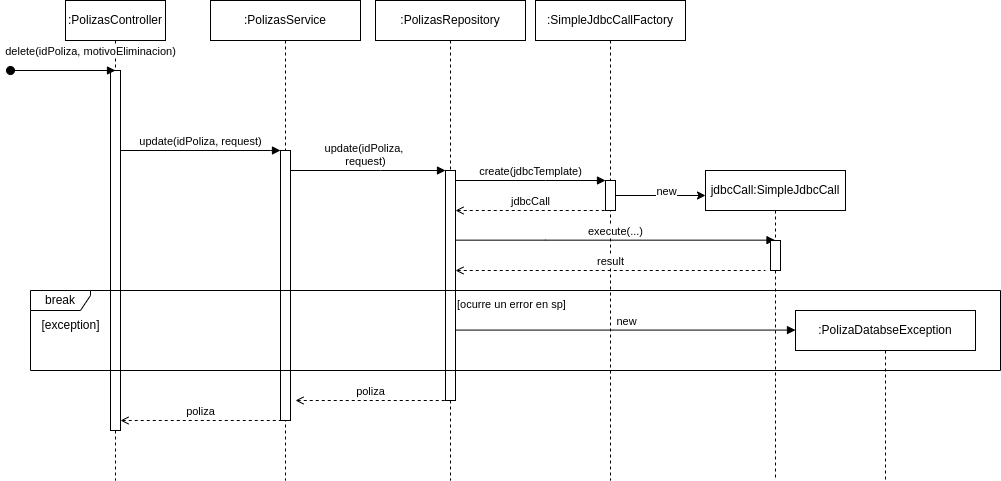

The diagram above was exported from draw.io. Its source (the exported page's mxGraphModel, read from the mxfile embedded in the PNG):
<mxGraphModel dx="1194" dy="683" grid="1" gridSize="10" guides="1" tooltips="1" connect="1" arrows="1" fold="1" page="1" pageScale="1" pageWidth="1390" pageHeight="980" math="0" shadow="0">
  <root>
    <mxCell id="ksYliI6rLe8x6uas_n2e-0" />
    <mxCell id="ksYliI6rLe8x6uas_n2e-1" parent="ksYliI6rLe8x6uas_n2e-0" />
    <mxCell id="Ii8orFDFkJZt7M-GJv-3-0" value=":PolizasController" style="shape=umlLifeline;perimeter=lifelinePerimeter;whiteSpace=wrap;html=1;container=0;dropTarget=0;collapsible=0;recursiveResize=0;outlineConnect=0;portConstraint=eastwest;newEdgeStyle={&quot;edgeStyle&quot;:&quot;elbowEdgeStyle&quot;,&quot;elbow&quot;:&quot;vertical&quot;,&quot;curved&quot;:0,&quot;rounded&quot;:0};" vertex="1" parent="ksYliI6rLe8x6uas_n2e-1">
      <mxGeometry x="75" y="40" width="100" height="480" as="geometry" />
    </mxCell>
    <mxCell id="Ii8orFDFkJZt7M-GJv-3-1" value="" style="html=1;points=[];perimeter=orthogonalPerimeter;outlineConnect=0;targetShapes=umlLifeline;portConstraint=eastwest;newEdgeStyle={&quot;edgeStyle&quot;:&quot;elbowEdgeStyle&quot;,&quot;elbow&quot;:&quot;vertical&quot;,&quot;curved&quot;:0,&quot;rounded&quot;:0};" vertex="1" parent="Ii8orFDFkJZt7M-GJv-3-0">
      <mxGeometry x="45" y="70" width="10" height="360" as="geometry" />
    </mxCell>
    <mxCell id="Ii8orFDFkJZt7M-GJv-3-2" value="delete(idPoliza, motivoEliminacion)" style="html=1;verticalAlign=bottom;startArrow=oval;endArrow=block;startSize=8;edgeStyle=elbowEdgeStyle;elbow=vertical;curved=0;rounded=0;" edge="1" parent="Ii8orFDFkJZt7M-GJv-3-0">
      <mxGeometry x="0.5207" y="10" relative="1" as="geometry">
        <mxPoint x="-55" y="70" as="sourcePoint" />
        <mxPoint x="50" y="70" as="targetPoint" />
        <mxPoint as="offset" />
      </mxGeometry>
    </mxCell>
    <mxCell id="Ii8orFDFkJZt7M-GJv-3-6" value=":PolizasService" style="shape=umlLifeline;perimeter=lifelinePerimeter;whiteSpace=wrap;html=1;container=0;dropTarget=0;collapsible=0;recursiveResize=0;outlineConnect=0;portConstraint=eastwest;newEdgeStyle={&quot;edgeStyle&quot;:&quot;elbowEdgeStyle&quot;,&quot;elbow&quot;:&quot;vertical&quot;,&quot;curved&quot;:0,&quot;rounded&quot;:0};" vertex="1" parent="ksYliI6rLe8x6uas_n2e-1">
      <mxGeometry x="220" y="40" width="150" height="480" as="geometry" />
    </mxCell>
    <mxCell id="Ii8orFDFkJZt7M-GJv-3-7" value="" style="html=1;points=[];perimeter=orthogonalPerimeter;outlineConnect=0;targetShapes=umlLifeline;portConstraint=eastwest;newEdgeStyle={&quot;edgeStyle&quot;:&quot;elbowEdgeStyle&quot;,&quot;elbow&quot;:&quot;vertical&quot;,&quot;curved&quot;:0,&quot;rounded&quot;:0};" vertex="1" parent="Ii8orFDFkJZt7M-GJv-3-6">
      <mxGeometry x="70" y="150" width="10" height="270" as="geometry" />
    </mxCell>
    <mxCell id="Ii8orFDFkJZt7M-GJv-3-8" value="&lt;font style=&quot;font-size: 11px;&quot;&gt;update(idPoliza, request)&lt;/font&gt;" style="html=1;verticalAlign=bottom;endArrow=block;edgeStyle=elbowEdgeStyle;elbow=vertical;curved=0;rounded=0;" edge="1" parent="ksYliI6rLe8x6uas_n2e-1" source="Ii8orFDFkJZt7M-GJv-3-1" target="Ii8orFDFkJZt7M-GJv-3-7">
      <mxGeometry relative="1" as="geometry">
        <mxPoint x="310" y="130" as="sourcePoint" />
        <Array as="points">
          <mxPoint x="280" y="190" />
          <mxPoint x="230" y="180" />
          <mxPoint x="395" y="130" />
        </Array>
        <mxPoint x="445" y="130" as="targetPoint" />
      </mxGeometry>
    </mxCell>
    <mxCell id="Ii8orFDFkJZt7M-GJv-3-9" value="&lt;font style=&quot;font-size: 11px;&quot;&gt;update(idPoliza,&amp;nbsp;&lt;br&gt;request)&lt;/font&gt;" style="html=1;verticalAlign=bottom;endArrow=block;edgeStyle=elbowEdgeStyle;elbow=vertical;curved=0;rounded=0;fillOpacity=100;arcSize=20;" edge="1" parent="ksYliI6rLe8x6uas_n2e-1" source="Ii8orFDFkJZt7M-GJv-3-7" target="Ii8orFDFkJZt7M-GJv-3-12">
      <mxGeometry x="-0.0323" relative="1" as="geometry">
        <mxPoint x="305" y="210" as="sourcePoint" />
        <Array as="points">
          <mxPoint x="390" y="210" />
        </Array>
        <mxPoint x="470" y="210" as="targetPoint" />
        <mxPoint as="offset" />
      </mxGeometry>
    </mxCell>
    <mxCell id="Ii8orFDFkJZt7M-GJv-3-11" value=":PolizasRepository" style="shape=umlLifeline;perimeter=lifelinePerimeter;whiteSpace=wrap;html=1;container=0;dropTarget=0;collapsible=0;recursiveResize=0;outlineConnect=0;portConstraint=eastwest;newEdgeStyle={&quot;edgeStyle&quot;:&quot;elbowEdgeStyle&quot;,&quot;elbow&quot;:&quot;vertical&quot;,&quot;curved&quot;:0,&quot;rounded&quot;:0};" vertex="1" parent="ksYliI6rLe8x6uas_n2e-1">
      <mxGeometry x="385" y="40" width="150" height="480" as="geometry" />
    </mxCell>
    <mxCell id="Ii8orFDFkJZt7M-GJv-3-12" value="" style="html=1;points=[];perimeter=orthogonalPerimeter;outlineConnect=0;targetShapes=umlLifeline;portConstraint=eastwest;newEdgeStyle={&quot;edgeStyle&quot;:&quot;elbowEdgeStyle&quot;,&quot;elbow&quot;:&quot;vertical&quot;,&quot;curved&quot;:0,&quot;rounded&quot;:0};" vertex="1" parent="Ii8orFDFkJZt7M-GJv-3-11">
      <mxGeometry x="70" y="170" width="10" height="230" as="geometry" />
    </mxCell>
    <mxCell id="Ii8orFDFkJZt7M-GJv-3-13" value="poliza" style="html=1;verticalAlign=bottom;endArrow=none;edgeStyle=elbowEdgeStyle;elbow=vertical;curved=0;rounded=0;startArrow=open;startFill=0;endFill=0;dashed=1;" edge="1" parent="ksYliI6rLe8x6uas_n2e-1" target="Ii8orFDFkJZt7M-GJv-3-12">
      <mxGeometry relative="1" as="geometry">
        <mxPoint x="305" y="440" as="sourcePoint" />
        <Array as="points">
          <mxPoint x="395" y="440" />
          <mxPoint x="425" y="310" />
          <mxPoint x="415" y="260" />
          <mxPoint x="360" y="240" />
        </Array>
        <mxPoint x="440" y="240" as="targetPoint" />
      </mxGeometry>
    </mxCell>
    <mxCell id="Ii8orFDFkJZt7M-GJv-3-14" value="poliza" style="html=1;verticalAlign=bottom;endArrow=none;edgeStyle=elbowEdgeStyle;elbow=vertical;curved=0;rounded=0;startArrow=open;startFill=0;endFill=0;dashed=1;" edge="1" parent="ksYliI6rLe8x6uas_n2e-1" source="Ii8orFDFkJZt7M-GJv-3-1" target="Ii8orFDFkJZt7M-GJv-3-7">
      <mxGeometry relative="1" as="geometry">
        <mxPoint x="130" y="240" as="sourcePoint" />
        <Array as="points">
          <mxPoint x="250" y="460" />
          <mxPoint x="420" y="320" />
          <mxPoint x="350" y="280" />
          <mxPoint x="230" y="250" />
          <mxPoint x="230" y="240" />
          <mxPoint x="380" y="220" />
          <mxPoint x="390" y="210" />
        </Array>
        <mxPoint x="470" y="280" as="targetPoint" />
      </mxGeometry>
    </mxCell>
    <mxCell id="Ii8orFDFkJZt7M-GJv-3-15" value=":SimpleJdbcCallFactory" style="shape=umlLifeline;perimeter=lifelinePerimeter;whiteSpace=wrap;html=1;container=0;dropTarget=0;collapsible=0;recursiveResize=0;outlineConnect=0;portConstraint=eastwest;newEdgeStyle={&quot;edgeStyle&quot;:&quot;elbowEdgeStyle&quot;,&quot;elbow&quot;:&quot;vertical&quot;,&quot;curved&quot;:0,&quot;rounded&quot;:0};" vertex="1" parent="ksYliI6rLe8x6uas_n2e-1">
      <mxGeometry x="545" y="40" width="150" height="480" as="geometry" />
    </mxCell>
    <mxCell id="Ii8orFDFkJZt7M-GJv-3-16" style="edgeStyle=elbowEdgeStyle;rounded=0;orthogonalLoop=1;jettySize=auto;html=1;elbow=vertical;curved=0;" edge="1" parent="Ii8orFDFkJZt7M-GJv-3-15" source="Ii8orFDFkJZt7M-GJv-3-18">
      <mxGeometry relative="1" as="geometry">
        <mxPoint x="170" y="195" as="targetPoint" />
      </mxGeometry>
    </mxCell>
    <mxCell id="Ii8orFDFkJZt7M-GJv-3-17" value="new" style="edgeLabel;html=1;align=center;verticalAlign=middle;resizable=0;points=[];" vertex="1" connectable="0" parent="Ii8orFDFkJZt7M-GJv-3-16">
      <mxGeometry x="0.3783" y="-1" relative="1" as="geometry">
        <mxPoint x="-12" y="-6" as="offset" />
      </mxGeometry>
    </mxCell>
    <mxCell id="Ii8orFDFkJZt7M-GJv-3-18" value="" style="html=1;points=[];perimeter=orthogonalPerimeter;outlineConnect=0;targetShapes=umlLifeline;portConstraint=eastwest;newEdgeStyle={&quot;edgeStyle&quot;:&quot;elbowEdgeStyle&quot;,&quot;elbow&quot;:&quot;vertical&quot;,&quot;curved&quot;:0,&quot;rounded&quot;:0};" vertex="1" parent="Ii8orFDFkJZt7M-GJv-3-15">
      <mxGeometry x="70" y="180" width="10" height="30" as="geometry" />
    </mxCell>
    <mxCell id="Ii8orFDFkJZt7M-GJv-3-19" value="&lt;font style=&quot;font-size: 11px;&quot;&gt;create(jdbcTemplate)&lt;/font&gt;" style="html=1;verticalAlign=bottom;endArrow=block;edgeStyle=elbowEdgeStyle;elbow=vertical;curved=0;rounded=0;" edge="1" parent="ksYliI6rLe8x6uas_n2e-1">
      <mxGeometry x="0.0023" relative="1" as="geometry">
        <mxPoint x="465" y="220" as="sourcePoint" />
        <Array as="points">
          <mxPoint x="555" y="220" />
        </Array>
        <mxPoint x="615" y="220" as="targetPoint" />
        <mxPoint as="offset" />
      </mxGeometry>
    </mxCell>
    <mxCell id="Ii8orFDFkJZt7M-GJv-3-20" value="jdbcCall" style="html=1;verticalAlign=bottom;endArrow=none;edgeStyle=elbowEdgeStyle;elbow=vertical;curved=0;rounded=0;startArrow=open;startFill=0;endFill=0;dashed=1;" edge="1" parent="ksYliI6rLe8x6uas_n2e-1">
      <mxGeometry relative="1" as="geometry">
        <mxPoint x="465" y="250" as="sourcePoint" />
        <Array as="points">
          <mxPoint x="575" y="250" />
          <mxPoint x="520" y="230" />
        </Array>
        <mxPoint x="615" y="250" as="targetPoint" />
      </mxGeometry>
    </mxCell>
    <mxCell id="Ii8orFDFkJZt7M-GJv-3-21" value="&lt;font style=&quot;font-size: 11px;&quot;&gt;execute(...)&lt;/font&gt;" style="html=1;verticalAlign=bottom;endArrow=block;edgeStyle=elbowEdgeStyle;elbow=vertical;curved=0;rounded=0;" edge="1" parent="ksYliI6rLe8x6uas_n2e-1" target="Ii8orFDFkJZt7M-GJv-3-22">
      <mxGeometry x="0.0023" relative="1" as="geometry">
        <mxPoint x="465" y="279.65999999999997" as="sourcePoint" />
        <Array as="points">
          <mxPoint x="555" y="279.65999999999997" />
        </Array>
        <mxPoint x="615" y="279.65999999999997" as="targetPoint" />
        <mxPoint as="offset" />
      </mxGeometry>
    </mxCell>
    <mxCell id="Ii8orFDFkJZt7M-GJv-3-22" value="jdbcCall:SimpleJdbcCall" style="shape=umlLifeline;perimeter=lifelinePerimeter;whiteSpace=wrap;html=1;container=0;dropTarget=0;collapsible=0;recursiveResize=0;outlineConnect=0;portConstraint=eastwest;newEdgeStyle={&quot;edgeStyle&quot;:&quot;elbowEdgeStyle&quot;,&quot;elbow&quot;:&quot;vertical&quot;,&quot;curved&quot;:0,&quot;rounded&quot;:0};" vertex="1" parent="ksYliI6rLe8x6uas_n2e-1">
      <mxGeometry x="715" y="210" width="140" height="310" as="geometry" />
    </mxCell>
    <mxCell id="Ii8orFDFkJZt7M-GJv-3-23" value="" style="html=1;points=[];perimeter=orthogonalPerimeter;outlineConnect=0;targetShapes=umlLifeline;portConstraint=eastwest;newEdgeStyle={&quot;edgeStyle&quot;:&quot;elbowEdgeStyle&quot;,&quot;elbow&quot;:&quot;vertical&quot;,&quot;curved&quot;:0,&quot;rounded&quot;:0};" vertex="1" parent="Ii8orFDFkJZt7M-GJv-3-22">
      <mxGeometry x="65" y="70" width="10" height="30" as="geometry" />
    </mxCell>
    <mxCell id="Ii8orFDFkJZt7M-GJv-3-24" value="result" style="html=1;verticalAlign=bottom;endArrow=none;edgeStyle=elbowEdgeStyle;elbow=vertical;curved=0;rounded=0;startArrow=open;startFill=0;endFill=0;dashed=1;" edge="1" parent="ksYliI6rLe8x6uas_n2e-1" source="Ii8orFDFkJZt7M-GJv-3-12">
      <mxGeometry relative="1" as="geometry">
        <mxPoint x="625" y="310" as="sourcePoint" />
        <Array as="points">
          <mxPoint x="735" y="310" />
          <mxPoint x="680" y="290" />
        </Array>
        <mxPoint x="775" y="310" as="targetPoint" />
      </mxGeometry>
    </mxCell>
    <mxCell id="Ii8orFDFkJZt7M-GJv-3-25" value="break" style="shape=umlFrame;whiteSpace=wrap;html=1;pointerEvents=0;width=60;height=20;" vertex="1" parent="ksYliI6rLe8x6uas_n2e-1">
      <mxGeometry x="40" y="330" width="970" height="80" as="geometry" />
    </mxCell>
    <mxCell id="Ii8orFDFkJZt7M-GJv-3-26" value="[exception]" style="text;html=1;align=center;verticalAlign=middle;resizable=0;points=[];autosize=1;strokeColor=none;fillColor=none;" vertex="1" parent="ksYliI6rLe8x6uas_n2e-1">
      <mxGeometry x="40" y="350" width="80" height="30" as="geometry" />
    </mxCell>
    <mxCell id="Ii8orFDFkJZt7M-GJv-3-27" value=":PolizaDatabseException" style="shape=umlLifeline;perimeter=lifelinePerimeter;whiteSpace=wrap;html=1;container=0;dropTarget=0;collapsible=0;recursiveResize=0;outlineConnect=0;portConstraint=eastwest;newEdgeStyle={&quot;edgeStyle&quot;:&quot;elbowEdgeStyle&quot;,&quot;elbow&quot;:&quot;vertical&quot;,&quot;curved&quot;:0,&quot;rounded&quot;:0};" vertex="1" parent="ksYliI6rLe8x6uas_n2e-1">
      <mxGeometry x="805" y="350" width="180" height="170" as="geometry" />
    </mxCell>
    <mxCell id="Ii8orFDFkJZt7M-GJv-3-29" value="&lt;font style=&quot;font-size: 11px;&quot;&gt;new&lt;/font&gt;" style="html=1;verticalAlign=bottom;endArrow=block;edgeStyle=elbowEdgeStyle;elbow=vertical;curved=0;rounded=0;" edge="1" parent="ksYliI6rLe8x6uas_n2e-1">
      <mxGeometry x="0.0023" relative="1" as="geometry">
        <mxPoint x="465" y="369.58000000000004" as="sourcePoint" />
        <Array as="points">
          <mxPoint x="555" y="369.58000000000004" />
        </Array>
        <mxPoint x="805" y="370" as="targetPoint" />
        <mxPoint as="offset" />
      </mxGeometry>
    </mxCell>
    <mxCell id="Ii8orFDFkJZt7M-GJv-3-30" value="&lt;span style=&quot;color: rgb(0, 0, 0); font-family: Helvetica; font-size: 11px; font-style: normal; font-variant-ligatures: normal; font-variant-caps: normal; font-weight: 400; letter-spacing: normal; orphans: 2; text-align: center; text-indent: 0px; text-transform: none; widows: 2; word-spacing: 0px; -webkit-text-stroke-width: 0px; background-color: rgb(255, 255, 255); text-decoration-thickness: initial; text-decoration-style: initial; text-decoration-color: initial; float: none; display: inline !important;&quot;&gt;[ocurre un error en sp]&lt;/span&gt;" style="text;whiteSpace=wrap;html=1;" vertex="1" parent="ksYliI6rLe8x6uas_n2e-1">
      <mxGeometry x="465" y="330" width="120" height="30" as="geometry" />
    </mxCell>
  </root>
</mxGraphModel>